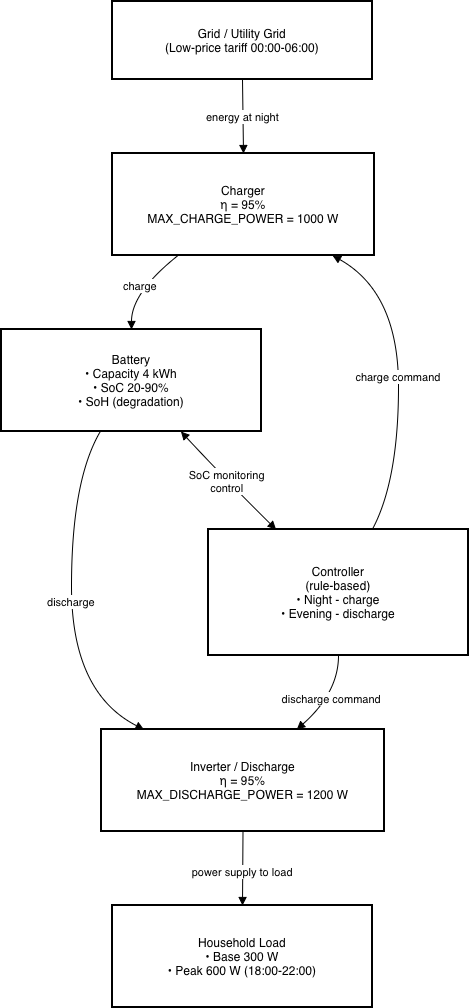

The diagram above was exported from draw.io. Its source (the exported page's mxGraphModel, read from the mxfile embedded in the PNG):
<mxGraphModel dx="1003" dy="515" grid="1" gridSize="10" guides="1" tooltips="1" connect="1" arrows="1" fold="1" page="1" pageScale="1" pageWidth="827" pageHeight="1169" math="0" shadow="0">
  <root>
    <mxCell id="0" />
    <mxCell id="1" parent="0" />
    <mxCell id="-CInDwxXHQeKzYrrOagT-1" parent="1" style="whiteSpace=wrap;strokeWidth=2;" value="Grid / Utility Grid&#10;(Low-price tariff 00:00-06:00)" vertex="1">
      <mxGeometry height="78" width="260" x="241" y="10" as="geometry" />
    </mxCell>
    <mxCell id="-CInDwxXHQeKzYrrOagT-2" parent="1" style="whiteSpace=wrap;strokeWidth=2;" value="Charger&#10;η = 95%&#10;MAX_CHARGE_POWER = 1000 W" vertex="1">
      <mxGeometry height="102" width="262" x="241" y="162" as="geometry" />
    </mxCell>
    <mxCell id="-CInDwxXHQeKzYrrOagT-3" parent="1" style="whiteSpace=wrap;strokeWidth=2;" value="Battery&#10;• Capacity 4 kWh&#10;• SoC 20-90%&#10;• SoH (degradation)" vertex="1">
      <mxGeometry height="102" width="260" x="130" y="338" as="geometry" />
    </mxCell>
    <mxCell id="-CInDwxXHQeKzYrrOagT-4" parent="1" style="whiteSpace=wrap;strokeWidth=2;" value="Controller&#10;(rule-based)&#10;• Night - charge&#10;• Evening - discharge" vertex="1">
      <mxGeometry height="126" width="260" x="337" y="538" as="geometry" />
    </mxCell>
    <mxCell id="-CInDwxXHQeKzYrrOagT-5" parent="1" style="whiteSpace=wrap;strokeWidth=2;" value="Inverter / Discharge&#10;η = 95%&#10;MAX_DISCHARGE_POWER = 1200 W" vertex="1">
      <mxGeometry height="102" width="283" x="230" y="738" as="geometry" />
    </mxCell>
    <mxCell id="-CInDwxXHQeKzYrrOagT-6" parent="1" style="whiteSpace=wrap;strokeWidth=2;" value="Household Load&#10;• Base 300 W&#10;• Peak 600 W (18:00-22:00)" vertex="1">
      <mxGeometry height="102" width="260" x="241" y="914" as="geometry" />
    </mxCell>
    <mxCell id="-CInDwxXHQeKzYrrOagT-7" edge="1" parent="1" source="-CInDwxXHQeKzYrrOagT-1" style="curved=1;startArrow=none;endArrow=block;exitX=0.5;exitY=1;entryX=0.5;entryY=0;rounded=0;" target="-CInDwxXHQeKzYrrOagT-2" value="energy at night">
      <mxGeometry relative="1" as="geometry">
        <Array as="points" />
      </mxGeometry>
    </mxCell>
    <mxCell id="-CInDwxXHQeKzYrrOagT-8" edge="1" parent="1" source="-CInDwxXHQeKzYrrOagT-2" style="curved=1;startArrow=none;endArrow=block;exitX=0.25;exitY=1;entryX=0.5;entryY=0;rounded=0;" target="-CInDwxXHQeKzYrrOagT-3" value="charge">
      <mxGeometry relative="1" as="geometry">
        <Array as="points">
          <mxPoint x="260" y="301" />
        </Array>
      </mxGeometry>
    </mxCell>
    <mxCell id="-CInDwxXHQeKzYrrOagT-9" edge="1" parent="1" source="-CInDwxXHQeKzYrrOagT-3" style="curved=1;startArrow=none;endArrow=block;exitX=0.38;exitY=1;entryX=0.15;entryY=0;rounded=0;" target="-CInDwxXHQeKzYrrOagT-5" value="discharge">
      <mxGeometry relative="1" x="0.0157" as="geometry">
        <mxPoint as="offset" />
        <Array as="points">
          <mxPoint x="200" y="489" />
          <mxPoint x="200" y="701" />
        </Array>
      </mxGeometry>
    </mxCell>
    <mxCell id="-CInDwxXHQeKzYrrOagT-10" edge="1" parent="1" source="-CInDwxXHQeKzYrrOagT-5" style="curved=1;startArrow=none;endArrow=block;exitX=0.5;exitY=1;entryX=0.5;entryY=0;rounded=0;" target="-CInDwxXHQeKzYrrOagT-6" value="power supply to load">
      <mxGeometry relative="1" x="0.0811" as="geometry">
        <mxPoint as="offset" />
        <Array as="points" />
      </mxGeometry>
    </mxCell>
    <mxCell id="-CInDwxXHQeKzYrrOagT-11" edge="1" parent="1" source="-CInDwxXHQeKzYrrOagT-3" style="curved=1;startArrow=block;endArrow=block;exitX=0.69;exitY=1;entryX=0.26;entryY=0;rounded=0;" target="-CInDwxXHQeKzYrrOagT-4" value="SoC monitoring&#10;control">
      <mxGeometry relative="1" as="geometry">
        <Array as="points">
          <mxPoint x="355" y="489" />
        </Array>
      </mxGeometry>
    </mxCell>
    <mxCell id="-CInDwxXHQeKzYrrOagT-12" edge="1" parent="1" source="-CInDwxXHQeKzYrrOagT-4" style="curved=1;startArrow=none;endArrow=block;exitX=0.63;exitY=0;entryX=0.84;entryY=1;rounded=0;" target="-CInDwxXHQeKzYrrOagT-2" value="charge command">
      <mxGeometry relative="1" as="geometry">
        <Array as="points">
          <mxPoint x="527" y="489" />
          <mxPoint x="527" y="301" />
        </Array>
      </mxGeometry>
    </mxCell>
    <mxCell id="-CInDwxXHQeKzYrrOagT-13" edge="1" parent="1" source="-CInDwxXHQeKzYrrOagT-4" style="curved=1;startArrow=none;endArrow=block;exitX=0.5;exitY=1;entryX=0.69;entryY=0;rounded=0;" target="-CInDwxXHQeKzYrrOagT-5" value="discharge command">
      <mxGeometry relative="1" as="geometry">
        <Array as="points">
          <mxPoint x="467" y="701" />
        </Array>
      </mxGeometry>
    </mxCell>
  </root>
</mxGraphModel>